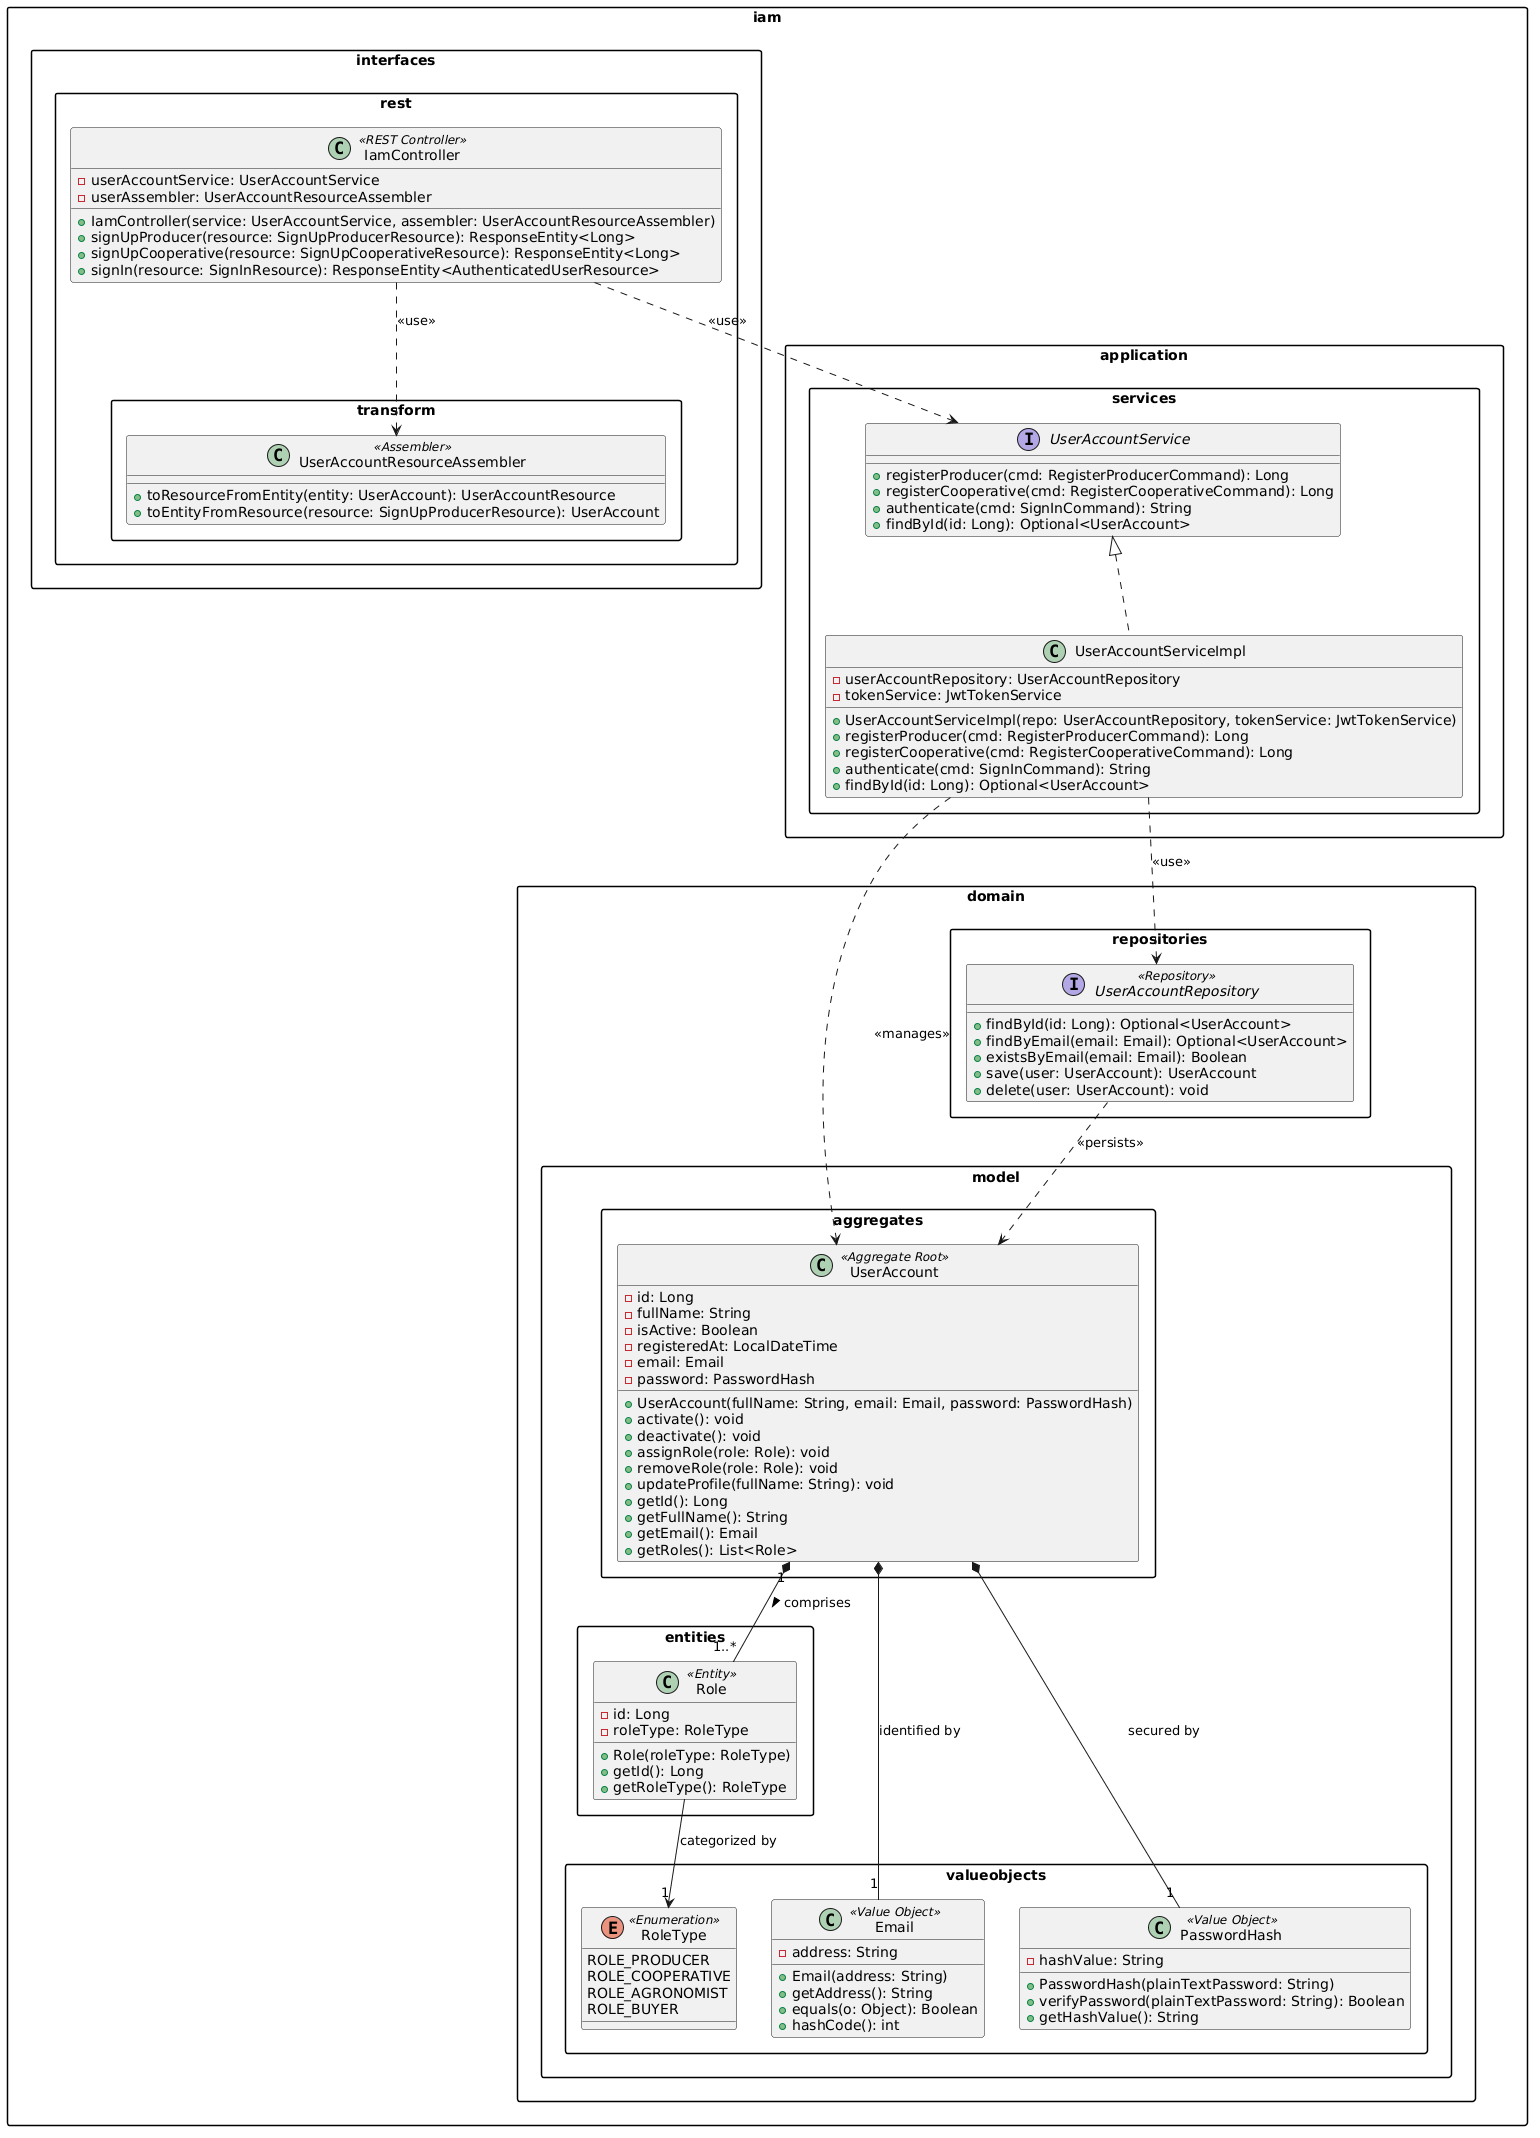

The diagram above was rendered by PlantUML. Its source (embedded in the PNG):
@startuml
skinparam classAttributeIconSize false
skinparam packageStyle rectangle
skinparam shadowing false
skinparam roundcorner 5

package "iam.domain.model.aggregates" {
    class UserAccount <<Aggregate Root>> {
        - id: Long
        - fullName: String
        - isActive: Boolean
        - registeredAt: LocalDateTime
        - email: Email
        - password: PasswordHash
        + UserAccount(fullName: String, email: Email, password: PasswordHash)
        + activate(): void
        + deactivate(): void
        + assignRole(role: Role): void
        + removeRole(role: Role): void
        + updateProfile(fullName: String): void
        + getId(): Long
        + getFullName(): String
        + getEmail(): Email
        + getRoles(): List<Role>
    }
}

package "iam.domain.model.entities" {
    class Role <<Entity>> {
        - id: Long
        - roleType: RoleType
        + Role(roleType: RoleType)
        + getId(): Long
        + getRoleType(): RoleType
    }
}

package "iam.domain.model.valueobjects" {
    class Email <<Value Object>> {
        - address: String
        + Email(address: String)
        + getAddress(): String
        + equals(o: Object): Boolean
        + hashCode(): int
    }

    class PasswordHash <<Value Object>> {
        - hashValue: String
        + PasswordHash(plainTextPassword: String)
        + verifyPassword(plainTextPassword: String): Boolean
        + getHashValue(): String
    }

    enum RoleType <<Enumeration>> {
        ROLE_PRODUCER
        ROLE_COOPERATIVE
        ROLE_AGRONOMIST
        ROLE_BUYER
    }
}

package "iam.domain.repositories" {
    interface UserAccountRepository <<Repository>> {
        + findById(id: Long): Optional<UserAccount>
        + findByEmail(email: Email): Optional<UserAccount>
        + existsByEmail(email: Email): Boolean
        + save(user: UserAccount): UserAccount
        + delete(user: UserAccount): void
    }
}

package "iam.application.services" {
    interface UserAccountService {
        + registerProducer(cmd: RegisterProducerCommand): Long
        + registerCooperative(cmd: RegisterCooperativeCommand): Long
        + authenticate(cmd: SignInCommand): String
        + findById(id: Long): Optional<UserAccount>
    }

    class UserAccountServiceImpl implements UserAccountService {
        - userAccountRepository: UserAccountRepository
        - tokenService: JwtTokenService
        + UserAccountServiceImpl(repo: UserAccountRepository, tokenService: JwtTokenService)
        + registerProducer(cmd: RegisterProducerCommand): Long
        + registerCooperative(cmd: RegisterCooperativeCommand): Long
        + authenticate(cmd: SignInCommand): String
        + findById(id: Long): Optional<UserAccount>
    }
}

package "iam.interfaces.rest.transform" {
    class UserAccountResourceAssembler <<Assembler>> {
        + toResourceFromEntity(entity: UserAccount): UserAccountResource
        + toEntityFromResource(resource: SignUpProducerResource): UserAccount
    }
}

package "iam.interfaces.rest" {
    class IamController <<REST Controller>> {
        - userAccountService: UserAccountService
        - userAssembler: UserAccountResourceAssembler
        + IamController(service: UserAccountService, assembler: UserAccountResourceAssembler)
        + signUpProducer(resource: SignUpProducerResource): ResponseEntity<Long>
        + signUpCooperative(resource: SignUpCooperativeResource): ResponseEntity<Long>
        + signIn(resource: SignInResource): ResponseEntity<AuthenticatedUserResource>
    }
}

' Relaciones
UserAccount "1" *-- "1..*" Role : "comprises >"
Role --> "1" RoleType : "categorized by"
UserAccount *-- "1" Email : "identified by"
UserAccount *-- "1" PasswordHash : "secured by"

IamController ..> UserAccountService : "<<use>>"
IamController ..> UserAccountResourceAssembler : "<<use>>"
UserAccountServiceImpl ..> UserAccountRepository : "<<use>>"
UserAccountServiceImpl ..> UserAccount : "<<manages>>"
UserAccountRepository ..> UserAccount : "<<persists>>"
@enduml